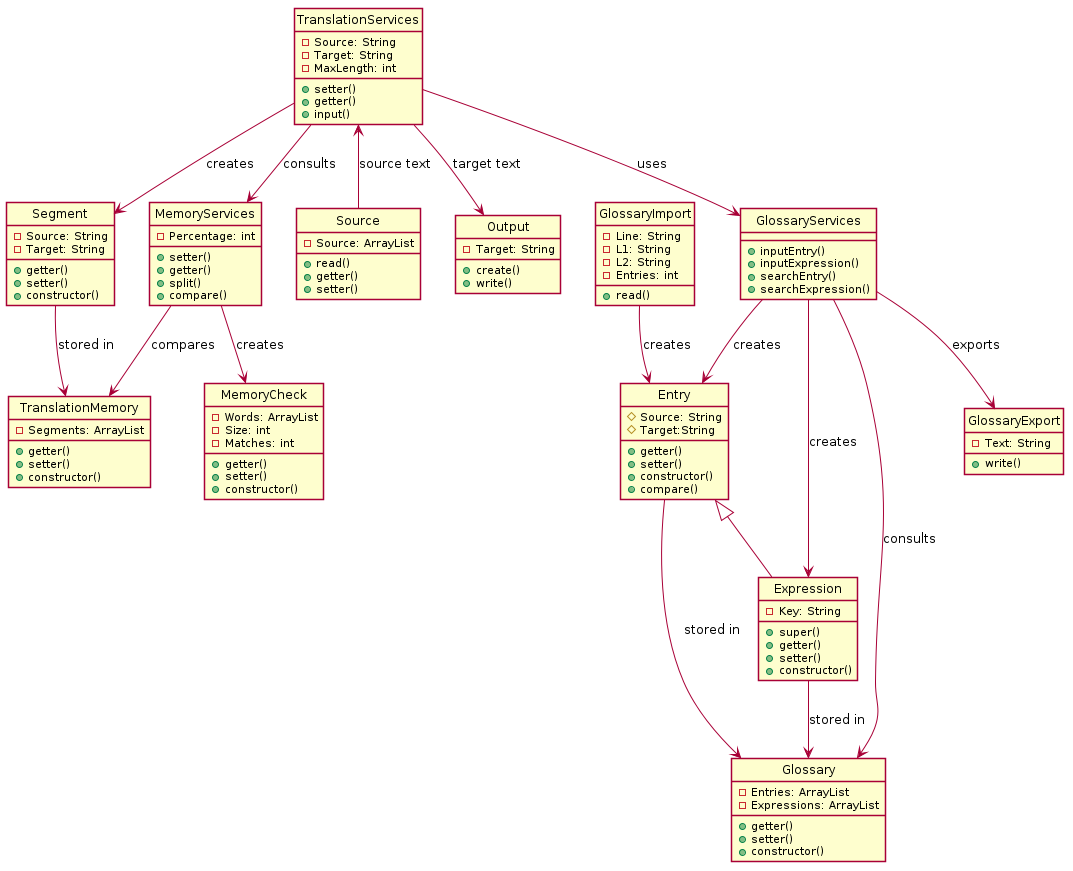

The diagram above was rendered by PlantUML. Its source (embedded in the PNG):
@startuml OpenCATe
skinparam   Style   strictuml
skinparam   SequenceMessageAlignment center


class Segment{
    -Source: String
    -Target: String
    +getter()
    +setter()
    +constructor()
}

class TranslationMemory{
    -Segments: ArrayList
    +getter()
    +setter()
    +constructor()
}

class Entry{
    #Source: String 
    #Target:String
    +getter()
    +setter()
    +constructor()
    +compare()
}

class Expression extends Entry{
    -Key: String
    +super()
    +getter()
    +setter()
    +constructor()
}

class Glossary{
    -Entries: ArrayList
    -Expressions: ArrayList
    +getter()
    +setter()
    +constructor()
}

class TranslationServices{
    -Source: String
    -Target: String
    -MaxLength: int
    +setter()
    +getter()
    +input()
}

class Source{
    -Source: ArrayList
    +read()
    +getter()
    +setter()
}

class Output{
    -Target: String
    +create()
    +write()
}

class GlossaryServices{
    +inputEntry()
    +inputExpression()
    +searchEntry()
    +searchExpression()
}

class MemoryCheck{
    -Words: ArrayList
    -Size: int
    -Matches: int
    +getter()
    +setter()
    +constructor()
}

class MemoryServices{
    -Percentage: int
    +setter()
    +getter()
    +split()
    +compare()
}

class GlossaryImport{
    -Line: String
    -L1: String
    -L2: String
    -Entries: int
    +read()
}

class GlossaryExport{
    -Text: String
    +write()
}

Segment --> TranslationMemory :stored in
Expression --> Glossary :stored in
Entry --> Glossary :stored in
TranslationServices--> Segment :creates
TranslationServices<-- Source: source text
TranslationServices --> Output: target text
TranslationServices --> GlossaryServices: uses
GlossaryServices --> Entry : creates
GlossaryServices --> Expression: creates
GlossaryServices --> Glossary: consults
TranslationServices --> MemoryServices: consults
MemoryServices --> MemoryCheck: creates
MemoryServices --> TranslationMemory: compares
GlossaryImport --> Entry: creates
GlossaryServices --> GlossaryExport :exports
@enduml